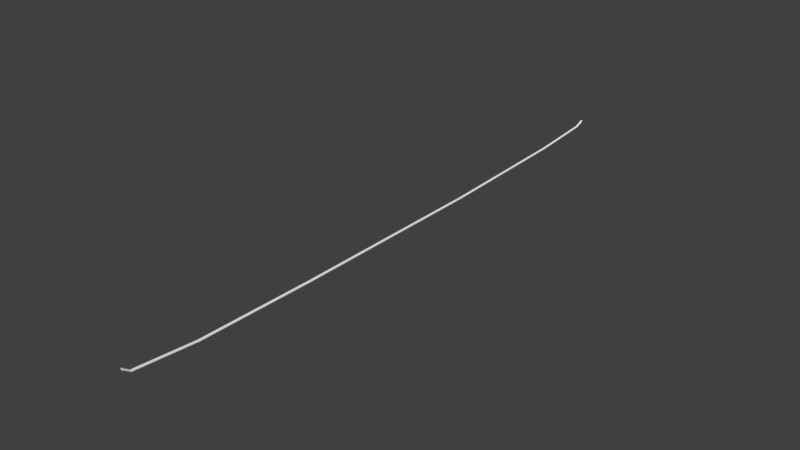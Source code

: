 # Source: Clothes_Line.blend  (saved by Blender 2.76.0; exported with 4.5.12 LTS)
import bpy
from mathutils import Matrix  # noqa: F401  (used for matrix-valued properties, if any)

bpy.ops.wm.read_factory_settings(use_empty=True)
scene = bpy.context.scene
scene.name = 'Scene'

# ---- collections
col_collection_1 = bpy.data.collections.new('Collection 1'); scene.collection.children.link(col_collection_1)

# ---- world
world_world = bpy.data.worlds.new('World'); scene.world = world_world
world_world.color = (0.05088, 0.05088, 0.05088)
world_world.use_sun_shadow = False
world_world.sun_shadow_jitter_overblur = 0.0
world_world.cycles.sampling_method = 'MANUAL'
world_world.cycles.sample_map_resolution = 256

# ---- meshes
me_cylinder = bpy.data.meshes.new('Cylinder')
me_cylinder.from_pydata([(-0.0459, 3.916, 1.634), (-0.0459, -4.097, 1.634), (-0.04502, 3.916, 1.626), (-0.04502, -4.097, 1.626), (-0.04241, 3.916, 1.617), (-0.04241, -4.097, 1.617), (-0.03816, 3.916, 1.609), (-0.03816, -4.097, 1.609), (-0.03246, 3.916, 1.602), (-0.03246, -4.097, 1.602), (-0.0255, 3.916, 1.596), (-0.0255, -4.097, 1.596), (-0.01757, 3.916, 1.592), (-0.01756, -4.097, 1.592), (-0.008955, 3.916, 1.589), (-0.008954, -4.097, 1.589), (-2.315e-07, 3.916, 1.589), (2.423e-07, -4.097, 1.589), (0.008954, 3.916, 1.589), (0.008955, -4.097, 1.589), (0.01756, 3.916, 1.592), (0.01757, -4.097, 1.592), (0.0255, 3.916, 1.596), (0.0255, -4.097, 1.596), (0.03246, 3.916, 1.602), (0.03246, -4.097, 1.602), (0.03816, 3.916, 1.609), (0.03816, -4.097, 1.609), (0.04241, 3.916, 1.617), (0.04241, -4.097, 1.617), (0.04502, 3.916, 1.626), (0.04502, -4.097, 1.626), (0.0459, 3.916, 1.634), (0.0459, -4.097, 1.634), (0.04502, 3.916, 1.643), (0.04502, -4.097, 1.643), (0.04241, 3.916, 1.652), (0.04241, -4.097, 1.652), (0.03816, 3.916, 1.66), (0.03816, -4.097, 1.66), (0.03246, 3.916, 1.667), (0.03246, -4.097, 1.667), (0.0255, 3.916, 1.673), (0.0255, -4.097, 1.673), (0.01756, 3.916, 1.677), (0.01757, -4.097, 1.677), (0.008954, 3.916, 1.68), (0.008955, -4.097, 1.68), (-2.793e-07, 3.916, 1.68), (1.946e-07, -4.097, 1.68), (-0.008955, 3.916, 1.68), (-0.008954, -4.097, 1.68), (-0.01757, 3.916, 1.677), (-0.01756, -4.097, 1.677), (-0.0255, 3.916, 1.673), (-0.0255, -4.097, 1.673), (-0.03246, 3.916, 1.667), (-0.03246, -4.097, 1.667), (-0.03816, 3.916, 1.66), (-0.03816, -4.097, 1.66), (-0.04241, 3.916, 1.652), (-0.04241, -4.097, 1.652), (-0.04502, 3.916, 1.643), (-0.04502, -4.097, 1.643), (-0.04502, -8.708, 1.695), (-0.0459, -8.708, 1.704), (-0.04241, -8.708, 1.686), (-0.03816, -8.708, 1.678), (-0.03246, -8.708, 1.671), (-0.0255, -8.708, 1.665), (-0.01756, -8.708, 1.661), (-0.008954, -8.708, 1.659), (5.173e-07, -8.708, 1.658), (0.008955, -8.708, 1.659), (0.01757, -8.708, 1.661), (0.0255, -8.708, 1.665), (0.03246, -8.708, 1.671), (0.03816, -8.708, 1.678), (0.04241, -8.708, 1.686), (0.04502, -8.708, 1.695), (0.0459, -8.708, 1.704), (0.04502, -8.708, 1.712), (0.04241, -8.708, 1.721), (0.03816, -8.708, 1.729), (0.03246, -8.708, 1.736), (0.0255, -8.708, 1.742), (0.01757, -8.708, 1.746), (0.008955, -8.708, 1.749), (4.696e-07, -8.708, 1.749), (-0.008954, -8.708, 1.749), (-0.01756, -8.708, 1.746), (-0.0255, -8.708, 1.742), (-0.03246, -8.708, 1.736), (-0.03816, -8.708, 1.729), (-0.04241, -8.708, 1.721), (-0.04502, -8.708, 1.712), (-0.04502, -11.13, 1.922), (-0.0459, -11.13, 1.931), (-0.04241, -11.13, 1.913), (-0.03816, -11.13, 1.905), (-0.03246, -11.13, 1.898), (-0.0255, -11.13, 1.893), (-0.01756, -11.13, 1.888), (-0.008954, -11.13, 1.886), (6.615e-07, -11.13, 1.885), (0.008955, -11.13, 1.886), (0.01757, -11.13, 1.888), (0.0255, -11.13, 1.893), (0.03246, -11.13, 1.898), (0.03816, -11.13, 1.905), (0.04241, -11.13, 1.913), (0.04502, -11.13, 1.922), (0.0459, -11.13, 1.931), (0.04502, -11.13, 1.94), (0.04241, -11.13, 1.948), (0.03816, -11.13, 1.956), (0.03246, -11.13, 1.963), (0.0255, -11.13, 1.969), (0.01757, -11.13, 1.973), (0.008955, -11.13, 1.976), (6.137e-07, -11.13, 1.977), (-0.008954, -11.13, 1.976), (-0.01756, -11.13, 1.973), (-0.0255, -11.13, 1.969), (-0.03246, -11.13, 1.963), (-0.03816, -11.13, 1.956), (-0.04241, -11.13, 1.948), (-0.04502, -11.13, 1.94), (-0.0459, 9.472, 1.788), (-0.04502, 9.472, 1.779), (-0.04241, 9.472, 1.77), (-0.03816, 9.472, 1.762), (-0.03246, 9.472, 1.755), (-0.0255, 9.472, 1.749), (-0.01757, 9.472, 1.745), (-0.008955, 9.472, 1.743), (-5.629e-07, 9.472, 1.742), (0.008954, 9.472, 1.743), (0.01756, 9.472, 1.745), (0.0255, 9.472, 1.749), (0.03246, 9.472, 1.755), (0.03816, 9.472, 1.762), (0.04241, 9.472, 1.77), (0.04502, 9.472, 1.779), (0.0459, 9.472, 1.788), (0.04502, 9.472, 1.797), (0.04241, 9.472, 1.805), (0.03816, 9.472, 1.813), (0.03246, 9.472, 1.82), (0.0255, 9.472, 1.826), (0.01756, 9.472, 1.83), (0.008954, 9.472, 1.833), (-6.107e-07, 9.472, 1.834), (-0.008955, 9.472, 1.833), (-0.01757, 9.472, 1.83), (-0.0255, 9.472, 1.826), (-0.03246, 9.472, 1.82), (-0.03816, 9.472, 1.813), (-0.04241, 9.472, 1.805), (-0.04502, 9.472, 1.797), (-0.0459, 11.9, 1.964), (-0.04502, 11.9, 1.955), (-0.04241, 11.9, 1.947), (-0.03816, 11.9, 1.939), (-0.03246, 11.9, 1.932), (-0.0255, 11.9, 1.926), (-0.01757, 11.9, 1.922), (-0.008955, 11.9, 1.919), (-7.079e-07, 11.9, 1.918), (0.008954, 11.9, 1.919), (0.01756, 11.9, 1.922), (0.0255, 11.9, 1.926), (0.03246, 11.9, 1.932), (0.03816, 11.9, 1.939), (0.04241, 11.9, 1.947), (0.04502, 11.9, 1.955), (0.0459, 11.9, 1.964), (0.04502, 11.9, 1.973), (0.04241, 11.9, 1.982), (0.03816, 11.9, 1.99), (0.03246, 11.9, 1.997), (0.0255, 11.9, 2.002), (0.01756, 11.9, 2.007), (0.008954, 11.9, 2.009), (-7.557e-07, 11.9, 2.01), (-0.008955, 11.9, 2.009), (-0.01757, 11.9, 2.007), (-0.0255, 11.9, 2.002), (-0.03246, 11.9, 1.997), (-0.03816, 11.9, 1.99), (-0.04241, 11.9, 1.982), (-0.04502, 11.9, 1.973), (-0.0459, 12.26, 2.111), (-0.04502, 12.26, 2.102), (-0.04241, 12.26, 2.093), (-0.03816, 12.26, 2.085), (-0.03246, 12.26, 2.078), (-0.0255, 12.26, 2.073), (-0.01757, 12.26, 2.068), (-0.008955, 12.26, 2.066), (-7.079e-07, 12.26, 2.065), (0.008954, 12.26, 2.066), (0.01756, 12.26, 2.068), (0.0255, 12.26, 2.073), (0.03246, 12.26, 2.078), (0.03816, 12.26, 2.085), (0.04241, 12.26, 2.093), (0.04502, 12.26, 2.102), (0.0459, 12.26, 2.111), (0.04502, 12.26, 2.12), (0.04241, 12.26, 2.128), (0.03816, 12.26, 2.136), (0.03246, 12.26, 2.143), (0.0255, 12.26, 2.149), (0.01756, 12.26, 2.153), (0.008954, 12.26, 2.156), (-7.557e-07, 12.26, 2.157), (-0.008955, 12.26, 2.156), (-0.01757, 12.26, 2.153), (-0.0255, 12.26, 2.149), (-0.03246, 12.26, 2.143), (-0.03816, 12.26, 2.136), (-0.04241, 12.26, 2.128), (-0.04502, 12.26, 2.12), (-0.04502, -11.41, 2.127), (-0.0459, -11.41, 2.136), (-0.04241, -11.41, 2.118), (-0.03816, -11.41, 2.11), (-0.03246, -11.41, 2.103), (-0.0255, -11.41, 2.098), (-0.01756, -11.41, 2.093), (-0.008954, -11.41, 2.091), (6.615e-07, -11.41, 2.09), (0.008955, -11.41, 2.091), (0.01757, -11.41, 2.093), (0.0255, -11.41, 2.098), (0.03246, -11.41, 2.103), (0.03816, -11.41, 2.11), (0.04241, -11.41, 2.118), (0.04502, -11.41, 2.127), (0.0459, -11.41, 2.136), (0.04502, -11.41, 2.145), (0.04241, -11.41, 2.153), (0.03816, -11.41, 2.161), (0.03246, -11.41, 2.168), (0.0255, -11.41, 2.174), (0.01757, -11.41, 2.178), (0.008955, -11.41, 2.181), (6.137e-07, -11.41, 2.182), (-0.008954, -11.41, 2.181), (-0.01756, -11.41, 2.178), (-0.0255, -11.41, 2.174), (-0.03246, -11.41, 2.168), (-0.03816, -11.41, 2.161), (-0.04241, -11.41, 2.153), (-0.04502, -11.41, 2.145)], [], [(0, 2, 3, 1), (2, 4, 5, 3), (4, 6, 7, 5), (6, 8, 9, 7), (8, 10, 11, 9), (10, 12, 13, 11), (12, 14, 15, 13), (14, 16, 17, 15), (16, 18, 19, 17), (18, 20, 21, 19), (20, 22, 23, 21), (22, 24, 25, 23), (24, 26, 27, 25), (26, 28, 29, 27), (28, 30, 31, 29), (30, 32, 33, 31), (32, 34, 35, 33), (34, 36, 37, 35), (36, 38, 39, 37), (38, 40, 41, 39), (40, 42, 43, 41), (42, 44, 45, 43), (44, 46, 47, 45), (46, 48, 49, 47), (48, 50, 51, 49), (50, 52, 53, 51), (52, 54, 55, 53), (54, 56, 57, 55), (56, 58, 59, 57), (58, 60, 61, 59), (59, 93, 92, 57), (60, 62, 63, 61), (62, 0, 1, 63), (12, 134, 135, 14), (82, 114, 113, 81), (15, 71, 70, 13), (33, 80, 79, 31), (51, 89, 88, 49), (7, 67, 66, 5), (25, 76, 75, 23), (43, 85, 84, 41), (61, 94, 93, 59), (17, 72, 71, 15), (35, 81, 80, 33), (53, 90, 89, 51), (9, 68, 67, 7), (27, 77, 76, 25), (45, 86, 85, 43), (63, 95, 94, 61), (19, 73, 72, 17), (37, 82, 81, 35), (55, 91, 90, 53), (11, 69, 68, 9), (29, 78, 77, 27), (47, 87, 86, 45), (3, 64, 65, 1), (1, 65, 95, 63), (21, 74, 73, 19), (39, 83, 82, 37), (57, 92, 91, 55), (13, 70, 69, 11), (31, 79, 78, 29), (49, 88, 87, 47), (5, 66, 64, 3), (23, 75, 74, 21), (41, 84, 83, 39), (117, 245, 244, 116), (69, 101, 100, 68), (65, 97, 127, 95), (83, 115, 114, 82), (70, 102, 101, 69), (84, 116, 115, 83), (71, 103, 102, 70), (85, 117, 116, 84), (72, 104, 103, 71), (86, 118, 117, 85), (73, 105, 104, 72), (87, 119, 118, 86), (74, 106, 105, 73), (88, 120, 119, 87), (75, 107, 106, 74), (89, 121, 120, 88), (76, 108, 107, 75), (90, 122, 121, 89), (77, 109, 108, 76), (91, 123, 122, 90), (78, 110, 109, 77), (64, 96, 97, 65), (92, 124, 123, 91), (79, 111, 110, 78), (66, 98, 96, 64), (93, 125, 124, 92), (80, 112, 111, 79), (67, 99, 98, 66), (94, 126, 125, 93), (81, 113, 112, 80), (68, 100, 99, 67), (95, 127, 126, 94), (151, 183, 184, 152), (30, 143, 144, 32), (48, 152, 153, 50), (4, 130, 131, 6), (22, 139, 140, 24), (40, 148, 149, 42), (58, 157, 158, 60), (14, 135, 136, 16), (32, 144, 145, 34), (50, 153, 154, 52), (6, 131, 132, 8), (24, 140, 141, 26), (42, 149, 150, 44), (60, 158, 159, 62), (16, 136, 137, 18), (34, 145, 146, 36), (52, 154, 155, 54), (8, 132, 133, 10), (26, 141, 142, 28), (44, 150, 151, 46), (0, 128, 129, 2), (62, 159, 128, 0), (18, 137, 138, 20), (36, 146, 147, 38), (54, 155, 156, 56), (10, 133, 134, 12), (28, 142, 143, 30), (46, 151, 152, 48), (2, 129, 130, 4), (20, 138, 139, 22), (38, 147, 148, 40), (56, 156, 157, 58), (186, 218, 219, 187), (138, 170, 171, 139), (152, 184, 185, 153), (139, 171, 172, 140), (153, 185, 186, 154), (140, 172, 173, 141), (154, 186, 187, 155), (141, 173, 174, 142), (128, 160, 161, 129), (155, 187, 188, 156), (142, 174, 175, 143), (129, 161, 162, 130), (156, 188, 189, 157), (143, 175, 176, 144), (130, 162, 163, 131), (157, 189, 190, 158), (144, 176, 177, 145), (131, 163, 164, 132), (158, 190, 191, 159), (145, 177, 178, 146), (132, 164, 165, 133), (159, 191, 160, 128), (146, 178, 179, 147), (133, 165, 166, 134), (147, 179, 180, 148), (134, 166, 167, 135), (148, 180, 181, 149), (135, 167, 168, 136), (149, 181, 182, 150), (136, 168, 169, 137), (150, 182, 183, 151), (137, 169, 170, 138), (192, 223, 222, 221, 220, 219, 218, 217, 216, 215, 214, 213, 212, 211, 210, 209, 208, 207, 206, 205, 204, 203, 202, 201, 200, 199, 198, 197, 196, 195, 194, 193), (173, 205, 206, 174), (160, 192, 193, 161), (187, 219, 220, 188), (174, 206, 207, 175), (161, 193, 194, 162), (188, 220, 221, 189), (175, 207, 208, 176), (162, 194, 195, 163), (189, 221, 222, 190), (176, 208, 209, 177), (163, 195, 196, 164), (190, 222, 223, 191), (177, 209, 210, 178), (164, 196, 197, 165), (191, 223, 192, 160), (178, 210, 211, 179), (165, 197, 198, 166), (179, 211, 212, 180), (166, 198, 199, 167), (180, 212, 213, 181), (167, 199, 200, 168), (181, 213, 214, 182), (168, 200, 201, 169), (182, 214, 215, 183), (169, 201, 202, 170), (183, 215, 216, 184), (170, 202, 203, 171), (184, 216, 217, 185), (171, 203, 204, 172), (185, 217, 218, 186), (172, 204, 205, 173), (224, 226, 227, 228, 229, 230, 231, 232, 233, 234, 235, 236, 237, 238, 239, 240, 241, 242, 243, 244, 245, 246, 247, 248, 249, 250, 251, 252, 253, 254, 255, 225), (104, 232, 231, 103), (118, 246, 245, 117), (105, 233, 232, 104), (119, 247, 246, 118), (106, 234, 233, 105), (120, 248, 247, 119), (107, 235, 234, 106), (121, 249, 248, 120), (108, 236, 235, 107), (122, 250, 249, 121), (109, 237, 236, 108), (123, 251, 250, 122), (110, 238, 237, 109), (96, 224, 225, 97), (124, 252, 251, 123), (111, 239, 238, 110), (98, 226, 224, 96), (125, 253, 252, 124), (112, 240, 239, 111), (99, 227, 226, 98), (126, 254, 253, 125), (113, 241, 240, 112), (100, 228, 227, 99), (127, 255, 254, 126), (114, 242, 241, 113), (101, 229, 228, 100), (97, 225, 255, 127), (115, 243, 242, 114), (102, 230, 229, 101), (116, 244, 243, 115), (103, 231, 230, 102)])
_uv = me_cylinder.uv_layers.new(name='UVMap')
_uv.uv.foreach_set('vector', [0.3194, 0.3526, 0.3147, 0.3526, 0.3169, 0.6912, 0.3216, 0.6912, 0.3147, 0.3526, 0.3106, 0.3526, 0.3128, 0.6912, 0.3169, 0.6912, 0.6501, 0.3549, 0.6454, 0.355, 0.6657, 0.693, 0.6704, 0.6929, 0.6454, 0.355, 0.6403, 0.355, 0.6606, 0.693, 0.6657, 0.693, 0.6403, 0.355, 0.6348, 0.355, 0.6551, 0.693, 0.6606, 0.693, 0.6348, 0.355, 0.6293, 0.355, 0.6496, 0.693, 0.6551, 0.693, 0.6293, 0.355, 0.6239, 0.355, 0.6442, 0.693, 0.6496, 0.693, 0.6239, 0.355, 0.6189, 0.355, 0.6392, 0.693, 0.6442, 0.693, 0.6189, 0.355, 0.6144, 0.355, 0.6347, 0.693, 0.6392, 0.693, 0.6144, 0.355, 0.6107, 0.3549, 0.631, 0.693, 0.6347, 0.693, 0.006072, 0.6476, 0.01053, 0.6476, 0.00446, 0.309, 0.0, 0.309, 0.01053, 0.6476, 0.01554, 0.6476, 0.009466, 0.309, 0.00446, 0.309, 0.01554, 0.6476, 0.0209, 0.6476, 0.01483, 0.309, 0.009466, 0.309, 0.0209, 0.6476, 0.02641, 0.6476, 0.02034, 0.309, 0.01483, 0.309, 0.02641, 0.6476, 0.03185, 0.6476, 0.02578, 0.309, 0.02034, 0.309, 0.03185, 0.6476, 0.03703, 0.6476, 0.03096, 0.309, 0.02578, 0.309, 0.03703, 0.6476, 0.04173, 0.6476, 0.03566, 0.309, 0.03096, 0.309, 0.04173, 0.6476, 0.04578, 0.6476, 0.03971, 0.309, 0.03566, 0.309, 0.7792, 0.6326, 0.7839, 0.6326, 0.8041, 0.2946, 0.7994, 0.2946, 0.7839, 0.6326, 0.789, 0.6326, 0.8092, 0.2946, 0.8041, 0.2946, 0.789, 0.6326, 0.7945, 0.6327, 0.8147, 0.2947, 0.8092, 0.2946, 0.7945, 0.6327, 0.8, 0.6327, 0.8202, 0.2947, 0.8147, 0.2947, 0.8, 0.6327, 0.8053, 0.6327, 0.8256, 0.2947, 0.8202, 0.2947, 0.8053, 0.6327, 0.8104, 0.6327, 0.8306, 0.2947, 0.8256, 0.2947, 0.8104, 0.6327, 0.8148, 0.6326, 0.8351, 0.2946, 0.8306, 0.2947, 0.8148, 0.6326, 0.8186, 0.6326, 0.8388, 0.2946, 0.8351, 0.2946, 0.3504, 0.3526, 0.3459, 0.3526, 0.3481, 0.6912, 0.3525, 0.6912, 0.3459, 0.3526, 0.3409, 0.3526, 0.3431, 0.6912, 0.3481, 0.6912, 0.3409, 0.3526, 0.3355, 0.3526, 0.3377, 0.6912, 0.3431, 0.6912, 0.3355, 0.3526, 0.33, 0.3526, 0.3322, 0.6912, 0.3377, 0.6912, 0.3377, 0.6912, 0.377, 0.886, 0.3824, 0.886, 0.3431, 0.6912, 0.33, 0.3526, 0.3246, 0.3526, 0.3268, 0.6912, 0.3322, 0.6912, 0.3246, 0.3526, 0.3194, 0.3526, 0.3216, 0.6912, 0.3268, 0.6912, 0.6293, 0.355, 0.6622, 0.1197, 0.6569, 0.1197, 0.6239, 0.355, 0.07429, 0.1142, 0.1978, 0.01203, 0.1938, 0.01203, 0.07024, 0.1142, 0.6442, 0.693, 0.6771, 0.8871, 0.6825, 0.8871, 0.6496, 0.693, 0.03096, 0.309, 0.06554, 0.1142, 0.06036, 0.1142, 0.02578, 0.309, 0.8351, 0.2946, 0.8679, 0.1006, 0.8634, 0.1006, 0.8306, 0.2947, 0.6657, 0.693, 0.6986, 0.887, 0.7033, 0.887, 0.6704, 0.6929, 0.009466, 0.309, 0.04405, 0.1142, 0.03904, 0.1142, 0.00446, 0.309, 0.8147, 0.2947, 0.8475, 0.1006, 0.8421, 0.1006, 0.8092, 0.2946, 0.3322, 0.6912, 0.3715, 0.886, 0.377, 0.886, 0.3377, 0.6912, 0.6392, 0.693, 0.6721, 0.8871, 0.6771, 0.8871, 0.6442, 0.693, 0.03566, 0.309, 0.07024, 0.1142, 0.06554, 0.1142, 0.03096, 0.309, 0.8388, 0.2946, 0.8716, 0.1005, 0.8679, 0.1006, 0.8351, 0.2946, 0.6606, 0.693, 0.6934, 0.887, 0.6986, 0.887, 0.6657, 0.693, 0.01483, 0.309, 0.04941, 0.1142, 0.04405, 0.1142, 0.009466, 0.309, 0.8202, 0.2947, 0.853, 0.1006, 0.8475, 0.1006, 0.8147, 0.2947, 0.3268, 0.6912, 0.3661, 0.886, 0.3715, 0.886, 0.3322, 0.6912, 0.6347, 0.693, 0.6676, 0.887, 0.6721, 0.8871, 0.6392, 0.693, 0.03971, 0.309, 0.07429, 0.1142, 0.07024, 0.1142, 0.03566, 0.309, 0.3481, 0.6912, 0.3874, 0.886, 0.3919, 0.886, 0.3525, 0.6912, 0.6551, 0.693, 0.688, 0.8871, 0.6934, 0.887, 0.6606, 0.693, 0.02034, 0.309, 0.05492, 0.1142, 0.04941, 0.1142, 0.01483, 0.309, 0.8256, 0.2947, 0.8584, 0.1006, 0.853, 0.1006, 0.8202, 0.2947, 0.3169, 0.6912, 0.3562, 0.886, 0.3609, 0.886, 0.3216, 0.6912, 0.3216, 0.6912, 0.3609, 0.886, 0.3661, 0.886, 0.3268, 0.6912, 0.631, 0.693, 0.6638, 0.887, 0.6676, 0.887, 0.6347, 0.693, 0.8041, 0.2946, 0.8369, 0.1006, 0.8322, 0.1005, 0.7994, 0.2946, 0.3431, 0.6912, 0.3824, 0.886, 0.3874, 0.886, 0.3481, 0.6912, 0.6496, 0.693, 0.6825, 0.8871, 0.688, 0.8871, 0.6551, 0.693, 0.02578, 0.309, 0.06036, 0.1142, 0.05492, 0.1142, 0.02034, 0.309, 0.8306, 0.2947, 0.8634, 0.1006, 0.8584, 0.1006, 0.8256, 0.2947, 0.3128, 0.6912, 0.3522, 0.886, 0.3562, 0.886, 0.3169, 0.6912, 0.00446, 0.309, 0.03904, 0.1142, 0.03458, 0.1142, 0.0, 0.309, 0.8092, 0.2946, 0.8421, 0.1006, 0.8369, 0.1006, 0.8041, 0.2946, 0.9541, 0.06377, 0.9541, 0.0372, 0.9498, 0.03781, 0.9498, 0.06438, 0.688, 0.8871, 0.7639, 0.9876, 0.7693, 0.9876, 0.6934, 0.887, 0.3609, 0.886, 0.4869, 0.988, 0.4921, 0.988, 0.3661, 0.886, 0.8369, 0.1006, 0.9128, 4.158e-05, 0.9081, 0.0, 0.8322, 0.1005, 0.6825, 0.8871, 0.7584, 0.9876, 0.7639, 0.9876, 0.688, 0.8871, 0.8421, 0.1006, 0.9179, 7.362e-05, 0.9128, 4.158e-05, 0.8369, 0.1006, 0.6771, 0.8871, 0.753, 0.9876, 0.7584, 0.9876, 0.6825, 0.8871, 0.8475, 0.1006, 0.9234, 9.494e-05, 0.9179, 7.362e-05, 0.8421, 0.1006, 0.6721, 0.8871, 0.748, 0.9876, 0.753, 0.9876, 0.6771, 0.8871, 0.853, 0.1006, 0.9289, 0.0001047, 0.9234, 9.494e-05, 0.8475, 0.1006, 0.6676, 0.887, 0.7435, 0.9876, 0.748, 0.9876, 0.6721, 0.8871, 0.8584, 0.1006, 0.9343, 0.0001025, 0.9289, 0.0001047, 0.853, 0.1006, 0.03458, 0.1142, 0.1581, 0.01205, 0.1544, 0.01206, 0.03084, 0.1142, 0.8634, 0.1006, 0.9393, 8.84e-05, 0.9343, 0.0001025, 0.8584, 0.1006, 0.03904, 0.1142, 0.1626, 0.01205, 0.1581, 0.01205, 0.03458, 0.1142, 0.8679, 0.1006, 0.9438, 6.302e-05, 0.9393, 8.84e-05, 0.8634, 0.1006, 0.04405, 0.1142, 0.1676, 0.01204, 0.1626, 0.01205, 0.03904, 0.1142, 0.3919, 0.886, 0.5179, 0.988, 0.5216, 0.988, 0.3956, 0.886, 0.04941, 0.1142, 0.1729, 0.01204, 0.1676, 0.01204, 0.04405, 0.1142, 0.3874, 0.886, 0.5134, 0.988, 0.5179, 0.988, 0.3919, 0.886, 0.05492, 0.1142, 0.1784, 0.01203, 0.1729, 0.01204, 0.04941, 0.1142, 0.3562, 0.886, 0.4822, 0.988, 0.4869, 0.988, 0.3609, 0.886, 0.3824, 0.886, 0.5084, 0.988, 0.5134, 0.988, 0.3874, 0.886, 0.06036, 0.1142, 0.1839, 0.01203, 0.1784, 0.01203, 0.05492, 0.1142, 0.3522, 0.886, 0.4782, 0.9881, 0.4822, 0.988, 0.3562, 0.886, 0.377, 0.886, 0.5031, 0.988, 0.5084, 0.988, 0.3824, 0.886, 0.06554, 0.1142, 0.1891, 0.01203, 0.1839, 0.01203, 0.06036, 0.1142, 0.6986, 0.887, 0.7745, 0.9875, 0.7792, 0.9875, 0.7033, 0.887, 0.3715, 0.886, 0.4976, 0.988, 0.5031, 0.988, 0.377, 0.886, 0.07024, 0.1142, 0.1938, 0.01203, 0.1891, 0.01203, 0.06554, 0.1142, 0.6934, 0.887, 0.7693, 0.9876, 0.7745, 0.9875, 0.6986, 0.887, 0.3661, 0.886, 0.4921, 0.988, 0.4976, 0.988, 0.3715, 0.886, 0.8383, 0.868, 0.8864, 0.9717, 0.8914, 0.9717, 0.8434, 0.868, 0.03185, 0.6476, 0.1205, 0.8823, 0.1257, 0.8823, 0.03703, 0.6476, 0.8104, 0.6327, 0.8434, 0.868, 0.8478, 0.8679, 0.8148, 0.6326, 0.6501, 0.3549, 0.683, 0.1196, 0.6784, 0.1196, 0.6454, 0.355, 0.01053, 0.6476, 0.09918, 0.8823, 0.1042, 0.8823, 0.01554, 0.6476, 0.789, 0.6326, 0.822, 0.868, 0.8275, 0.868, 0.7945, 0.6327, 0.3355, 0.3526, 0.4185, 0.1178, 0.4129, 0.1178, 0.33, 0.3526, 0.6239, 0.355, 0.6569, 0.1197, 0.6519, 0.1197, 0.6189, 0.355, 0.03703, 0.6476, 0.1257, 0.8823, 0.1304, 0.8823, 0.04173, 0.6476, 0.8148, 0.6326, 0.8478, 0.8679, 0.8516, 0.8679, 0.8186, 0.6326, 0.6454, 0.355, 0.6784, 0.1196, 0.6732, 0.1197, 0.6403, 0.355, 0.01554, 0.6476, 0.1042, 0.8823, 0.1095, 0.8823, 0.0209, 0.6476, 0.7945, 0.6327, 0.8275, 0.868, 0.833, 0.868, 0.8, 0.6327, 0.33, 0.3526, 0.4129, 0.1178, 0.4075, 0.1178, 0.3246, 0.3526, 0.6189, 0.355, 0.6519, 0.1197, 0.6474, 0.1197, 0.6144, 0.355, 0.04173, 0.6476, 0.1304, 0.8823, 0.1344, 0.8823, 0.04578, 0.6476, 0.3504, 0.3526, 0.4333, 0.1178, 0.4288, 0.1178, 0.3459, 0.3526, 0.6403, 0.355, 0.6732, 0.1197, 0.6678, 0.1197, 0.6348, 0.355, 0.0209, 0.6476, 0.1095, 0.8823, 0.1151, 0.8823, 0.02641, 0.6476, 0.8, 0.6327, 0.833, 0.868, 0.8383, 0.868, 0.8053, 0.6327, 0.3194, 0.3526, 0.4023, 0.1178, 0.3976, 0.1178, 0.3147, 0.3526, 0.3246, 0.3526, 0.4075, 0.1178, 0.4023, 0.1178, 0.3194, 0.3526, 0.6144, 0.355, 0.6474, 0.1197, 0.6436, 0.1196, 0.6107, 0.3549, 0.7792, 0.6326, 0.8122, 0.8679, 0.8169, 0.8679, 0.7839, 0.6326, 0.3459, 0.3526, 0.4288, 0.1178, 0.4238, 0.1178, 0.3409, 0.3526, 0.6348, 0.355, 0.6678, 0.1197, 0.6622, 0.1197, 0.6293, 0.355, 0.02641, 0.6476, 0.1151, 0.8823, 0.1205, 0.8823, 0.03185, 0.6476, 0.8053, 0.6327, 0.8383, 0.868, 0.8434, 0.868, 0.8104, 0.6327, 0.3147, 0.3526, 0.3976, 0.1178, 0.3936, 0.1178, 0.3106, 0.3526, 0.006072, 0.6476, 0.09472, 0.8823, 0.09918, 0.8823, 0.01053, 0.6476, 0.7839, 0.6326, 0.8169, 0.8679, 0.822, 0.868, 0.789, 0.6326, 0.3409, 0.3526, 0.4238, 0.1178, 0.4185, 0.1178, 0.3355, 0.3526, 0.53, 0.01499, 0.6107, 3.817e-06, 0.6062, 1.34e-06, 0.5255, 0.01498, 0.09472, 0.8823, 0.1939, 0.9851, 0.1984, 0.9851, 0.09918, 0.8823, 0.8434, 0.868, 0.8914, 0.9717, 0.8959, 0.9717, 0.8478, 0.8679, 0.09918, 0.8823, 0.1984, 0.9851, 0.2034, 0.9851, 0.1042, 0.8823, 0.8478, 0.8679, 0.8959, 0.9717, 0.8997, 0.9716, 0.8516, 0.8679, 0.1042, 0.8823, 0.2034, 0.9851, 0.2087, 0.9851, 0.1095, 0.8823, 0.4333, 0.1178, 0.53, 0.01499, 0.5255, 0.01498, 0.4288, 0.1178, 0.1095, 0.8823, 0.2087, 0.9851, 0.2142, 0.9851, 0.1151, 0.8823, 0.4023, 0.1178, 0.499, 0.01499, 0.4943, 0.01499, 0.3976, 0.1178, 0.4288, 0.1178, 0.5255, 0.01498, 0.5205, 0.01498, 0.4238, 0.1178, 0.1151, 0.8823, 0.2142, 0.9851, 0.2197, 0.9851, 0.1205, 0.8823, 0.3976, 0.1178, 0.4943, 0.01499, 0.4902, 0.015, 0.3936, 0.1178, 0.4238, 0.1178, 0.5205, 0.01498, 0.5151, 0.01498, 0.4185, 0.1178, 0.1205, 0.8823, 0.2197, 0.9851, 0.2249, 0.9851, 0.1257, 0.8823, 0.683, 0.1196, 0.7311, 0.01589, 0.7264, 0.01593, 0.6784, 0.1196, 0.4185, 0.1178, 0.5151, 0.01498, 0.5096, 0.01498, 0.4129, 0.1178, 0.1257, 0.8823, 0.2249, 0.9851, 0.2296, 0.9851, 0.1304, 0.8823, 0.6784, 0.1196, 0.7264, 0.01593, 0.7212, 0.01596, 0.6732, 0.1197, 0.4129, 0.1178, 0.5096, 0.01498, 0.5042, 0.01498, 0.4075, 0.1178, 0.1304, 0.8823, 0.2296, 0.9851, 0.2336, 0.9851, 0.1344, 0.8823, 0.6732, 0.1197, 0.7212, 0.01596, 0.7158, 0.01598, 0.6678, 0.1197, 0.4075, 0.1178, 0.5042, 0.01498, 0.499, 0.01499, 0.4023, 0.1178, 0.8122, 0.8679, 0.8602, 0.9716, 0.8649, 0.9716, 0.8169, 0.8679, 0.6678, 0.1197, 0.7158, 0.01598, 0.7103, 0.01599, 0.6622, 0.1197, 0.8169, 0.8679, 0.8649, 0.9716, 0.8701, 0.9717, 0.822, 0.868, 0.6622, 0.1197, 0.7103, 0.01599, 0.7049, 0.01599, 0.6569, 0.1197, 0.822, 0.868, 0.8701, 0.9717, 0.8755, 0.9717, 0.8275, 0.868, 0.6569, 0.1197, 0.7049, 0.01599, 0.6999, 0.01598, 0.6519, 0.1197, 0.8275, 0.868, 0.8755, 0.9717, 0.881, 0.9717, 0.833, 0.868, 0.6519, 0.1197, 0.6999, 0.01598, 0.6954, 0.01595, 0.6474, 0.1197, 0.833, 0.868, 0.881, 0.9717, 0.8864, 0.9717, 0.8383, 0.868, 0.6474, 0.1197, 0.6954, 0.01595, 0.6916, 0.01591, 0.6436, 0.1196, 0.967, 0.07657, 0.9721, 0.07656, 0.9771, 0.07634, 0.9817, 0.07593, 0.986, 0.07534, 0.9896, 0.07459, 0.9924, 0.07371, 0.9943, 0.07274, 0.9953, 0.07172, 0.9953, 0.07067, 0.9943, 0.06965, 0.9924, 0.0687, 0.9896, 0.06784, 0.986, 0.06711, 0.9817, 0.06655, 0.9771, 0.06616, 0.9721, 0.06597, 0.967, 0.06599, 0.962, 0.06621, 0.9573, 0.06662, 0.9531, 0.06721, 0.9495, 0.06796, 0.9467, 0.06884, 0.9447, 0.06981, 0.9438, 0.07083, 0.9438, 0.07187, 0.9447, 0.07289, 0.9467, 0.07385, 0.9495, 0.07471, 0.9531, 0.07544, 0.9573, 0.076, 0.962, 0.07639, 0.2087, 0.9851, 0.2898, 1.0, 0.2953, 1.0, 0.2142, 0.9851, 0.499, 0.01499, 0.5797, 6.416e-06, 0.575, 1.056e-05, 0.4943, 0.01499, 0.5255, 0.01498, 0.6062, 1.34e-06, 0.6012, 1.624e-07, 0.5205, 0.01498, 0.2142, 0.9851, 0.2953, 1.0, 0.3008, 1.0, 0.2197, 0.9851, 0.7351, 0.01584, 0.7792, 0.0, 0.7752, 4.954e-05, 0.7311, 0.01589, 0.5205, 0.01498, 0.6012, 1.624e-07, 0.5959, 0.0, 0.5151, 0.01498, 0.2197, 0.9851, 0.3008, 1.0, 0.3059, 1.0, 0.2249, 0.9851, 0.7311, 0.01589, 0.7752, 4.954e-05, 0.7705, 9.112e-05, 0.7264, 0.01593, 0.5151, 0.01498, 0.5959, 0.0, 0.5903, 1.015e-06, 0.5096, 0.01498, 0.2249, 0.9851, 0.3059, 1.0, 0.3106, 1.0, 0.2296, 0.9851, 0.7264, 0.01593, 0.7705, 9.112e-05, 0.7653, 0.0001232, 0.7212, 0.01596, 0.5096, 0.01498, 0.5903, 1.015e-06, 0.5849, 3.249e-06, 0.5042, 0.01498, 0.8562, 0.9716, 0.9003, 0.9874, 0.9043, 0.9874, 0.8602, 0.9716, 0.7212, 0.01596, 0.7653, 0.0001232, 0.7599, 0.0001446, 0.7158, 0.01598, 0.5042, 0.01498, 0.5849, 3.249e-06, 0.5797, 6.416e-06, 0.499, 0.01499, 0.8602, 0.9716, 0.9043, 0.9874, 0.909, 0.9875, 0.8649, 0.9716, 0.7158, 0.01598, 0.7599, 0.0001446, 0.7544, 0.0001544, 0.7103, 0.01599, 0.8649, 0.9716, 0.909, 0.9875, 0.9142, 0.9875, 0.8701, 0.9717, 0.7103, 0.01599, 0.7544, 0.0001544, 0.749, 0.0001522, 0.7049, 0.01599, 0.8701, 0.9717, 0.9142, 0.9875, 0.9196, 0.9875, 0.8755, 0.9717, 0.7049, 0.01599, 0.749, 0.0001522, 0.744, 0.0001382, 0.6999, 0.01598, 0.8755, 0.9717, 0.9196, 0.9875, 0.9251, 0.9875, 0.881, 0.9717, 0.6999, 0.01598, 0.744, 0.0001382, 0.7395, 0.0001129, 0.6954, 0.01595, 0.881, 0.9717, 0.9251, 0.9875, 0.9305, 0.9875, 0.8864, 0.9717, 0.6954, 0.01595, 0.7395, 0.0001129, 0.7357, 7.716e-05, 0.6916, 0.01591, 0.8864, 0.9717, 0.9305, 0.9875, 0.9355, 0.9875, 0.8914, 0.9717, 0.1939, 0.9851, 0.275, 1.0, 0.2794, 1.0, 0.1984, 0.9851, 0.8914, 0.9717, 0.9355, 0.9875, 0.94, 0.9875, 0.8959, 0.9717, 0.1984, 0.9851, 0.2794, 1.0, 0.2845, 1.0, 0.2034, 0.9851, 0.8959, 0.9717, 0.94, 0.9875, 0.9438, 0.9875, 0.8997, 0.9716, 0.2034, 0.9851, 0.2845, 1.0, 0.2898, 1.0, 0.2087, 0.9851, 0.9444, 0.005928, 0.946, 0.006843, 0.9487, 0.007682, 0.9522, 0.008415, 0.9566, 0.009013, 0.9615, 0.009452, 0.9668, 0.009717, 0.9722, 0.009796, 0.9777, 0.009687, 0.983, 0.009394, 0.9878, 0.008929, 0.992, 0.008308, 0.9955, 0.007556, 0.998, 0.006703, 0.9995, 0.005779, 1.0, 0.004822, 0.9994, 0.003868, 0.9977, 0.002954, 0.9951, 0.002114, 0.9915, 0.001381, 0.9872, 0.0007834, 0.9823, 0.0003438, 0.977, 7.935e-05, 0.9715, 0.0, 0.966, 0.0001089, 0.9608, 0.0004018, 0.9559, 0.0008676, 0.9517, 0.001488, 0.9483, 0.00224, 0.9458, 0.003094, 0.9442, 0.004017, 0.9438, 0.004974, 0.9742, 0.03637, 0.9722, 0.009796, 0.9668, 0.009717, 0.9688, 0.03629, 0.959, 0.06332, 0.959, 0.03674, 0.9541, 0.0372, 0.9541, 0.06377, 0.9797, 0.03626, 0.9777, 0.009687, 0.9722, 0.009796, 0.9742, 0.03637, 0.9643, 0.06304, 0.9643, 0.03647, 0.959, 0.03674, 0.959, 0.06332, 0.985, 0.03597, 0.983, 0.009394, 0.9777, 0.009687, 0.9797, 0.03626, 0.9697, 0.06295, 0.9697, 0.03637, 0.9643, 0.03647, 0.9643, 0.06304, 0.9898, 0.0355, 0.9878, 0.008929, 0.983, 0.009394, 0.985, 0.03597, 0.9752, 0.06304, 0.9752, 0.03647, 0.9697, 0.03637, 0.9697, 0.06295, 0.994, 0.03488, 0.992, 0.008308, 0.9878, 0.008929, 0.9898, 0.0355, 0.9805, 0.06332, 0.9805, 0.03674, 0.9752, 0.03647, 0.9752, 0.06304, 0.9975, 0.03413, 0.9955, 0.007556, 0.992, 0.008308, 0.994, 0.03488, 0.9854, 0.06377, 0.9854, 0.0372, 0.9805, 0.03674, 0.9805, 0.06332, 1.0, 0.03328, 0.998, 0.006703, 0.9955, 0.007556, 0.9975, 0.03413, 0.4822, 0.988, 0.5954, 1.0, 0.6001, 1.0, 0.4869, 0.988, 0.9896, 0.06438, 0.9896, 0.03781, 0.9854, 0.0372, 0.9854, 0.06377, 0.1839, 0.01203, 0.2967, 1.381e-06, 0.2913, 3.98e-06, 0.1784, 0.01203, 0.4782, 0.9881, 0.5913, 1.0, 0.5954, 1.0, 0.4822, 0.988, 0.9931, 0.06513, 0.9931, 0.03855, 0.9896, 0.03781, 0.9896, 0.06438, 0.1891, 0.01203, 0.3019, 0.0, 0.2967, 1.381e-06, 0.1839, 0.01203, 0.9507, 0.03426, 0.9487, 0.007682, 0.946, 0.006843, 0.948, 0.03342, 0.9957, 0.06597, 0.9957, 0.0394, 0.9931, 0.03855, 0.9931, 0.06513, 0.1938, 0.01203, 0.3066, 4.061e-08, 0.3019, 0.0, 0.1891, 0.01203, 0.9542, 0.03499, 0.9522, 0.008415, 0.9487, 0.007682, 0.9507, 0.03426, 0.4921, 0.988, 0.6052, 1.0, 0.6107, 1.0, 0.4976, 0.988, 0.1978, 0.01203, 0.3106, 1.34e-06, 0.3066, 4.061e-08, 0.1938, 0.01203, 0.9586, 0.03559, 0.9566, 0.009013, 0.9522, 0.008415, 0.9542, 0.03499, 0.4869, 0.988, 0.6001, 1.0, 0.6052, 1.0, 0.4921, 0.988, 0.9464, 0.06513, 0.9464, 0.03855, 0.9438, 0.0394, 0.9438, 0.06597, 0.9635, 0.03603, 0.9615, 0.009452, 0.9566, 0.009013, 0.9586, 0.03559, 0.9498, 0.06438, 0.9498, 0.03781, 0.9464, 0.03855, 0.9464, 0.06513, 0.9688, 0.03629, 0.9668, 0.009717, 0.9615, 0.009452, 0.9635, 0.03603])
me_cylinder.use_remesh_preserve_volume = False
me_cylinder.use_remesh_preserve_attributes = False
me_cylinder.use_mirror_vertex_groups = False
me_cylinder.update()

# ---- objects
ob_s_clothesline = bpy.data.objects.new('S_ClothesLine', me_cylinder)

# ---- transforms, parenting, visibility, modifiers, constraints
ob_s_clothesline.location = (0.0, 0.0, 0.0)
ob_s_clothesline.lock_location = (True, True, True)
ob_s_clothesline.lock_rotation = (True, True, True)
ob_s_clothesline.lock_scale = (True, True, True)
ob_s_clothesline.lineart.crease_threshold = 0.0
_m = ob_s_clothesline.modifiers.new('Triangulate', 'TRIANGULATE')

# ---- collection membership
col_collection_1.objects.link(ob_s_clothesline)

# ---- scene / render settings (as saved in the file)
scene.frame_start = 1; scene.frame_end = 250; scene.frame_set(1)
scene.render.engine = 'BLENDER_EEVEE_NEXT'
scene.render.resolution_percentage = 50
scene.render.dither_intensity = 0.0
scene.cycles.use_denoising = False
scene.cycles.samples = 10
scene.cycles.sampling_pattern = 'TABULATED_SOBOL'
scene.cycles.light_sampling_threshold = 0.0
scene.cycles.use_adaptive_sampling = False
scene.cycles.use_light_tree = False
scene.cycles.blur_glossy = 0.0
scene.cycles.pixel_filter_type = 'GAUSSIAN'
scene.cycles.sample_clamp_indirect = 0.0
scene.view_settings.view_transform = 'Standard'
bpy.context.view_layer.update()

# ---- added for rendering (the .blend has no active camera and no usable light): camera, sun
cam_auto = bpy.data.cameras.new('AutoCamera')
cam_auto.lens = 50.0
cam_auto.sensor_width = 36.0
cam_auto.clip_end = 1000.0
ob_auto_camera = bpy.data.objects.new('AutoCamera', cam_auto)
scene.collection.objects.link(ob_auto_camera)
ob_auto_camera.location = (21.9044, -25.8619, 19.4087)
ob_auto_camera.rotation_euler = (1.09748, -7.21219e-08, 0.694738)
scene.camera = ob_auto_camera
light_auto_sun = bpy.data.lights.new('AutoSun', 'SUN')
light_auto_sun.energy = 3.0
light_auto_sun.angle = 0.0523599
ob_auto_sun = bpy.data.objects.new('AutoSun', light_auto_sun)
scene.collection.objects.link(ob_auto_sun)
ob_auto_sun.rotation_euler = (0.872665, 0.174533, 0.523599)
bpy.context.view_layer.update()
